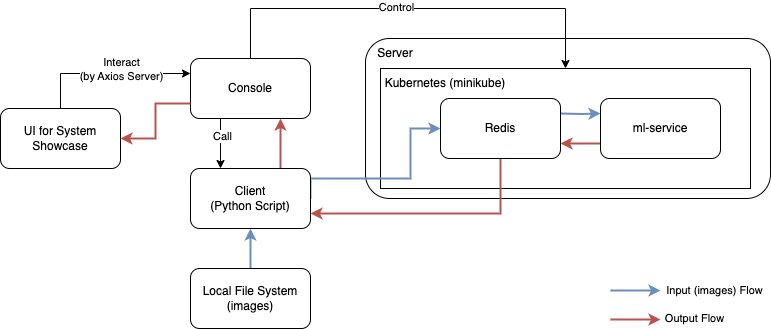

The diagram above was exported from draw.io. Its source (the exported page's mxGraphModel, read from the mxfile embedded in the PNG):
<mxGraphModel dx="1434" dy="905" grid="1" gridSize="10" guides="1" tooltips="1" connect="1" arrows="1" fold="1" page="1" pageScale="1" pageWidth="1654" pageHeight="1169" math="0" shadow="0">
  <root>
    <mxCell id="0" />
    <mxCell id="1" parent="0" />
    <mxCell id="JEBiCdebiQ--S-kvAmpC-8" value="" style="rounded=1;whiteSpace=wrap;html=1;" vertex="1" parent="1">
      <mxGeometry x="495" y="120" width="405" height="160" as="geometry" />
    </mxCell>
    <mxCell id="JEBiCdebiQ--S-kvAmpC-4" value="" style="rounded=0;whiteSpace=wrap;html=1;" vertex="1" parent="1">
      <mxGeometry x="510" y="150" width="370" height="120" as="geometry" />
    </mxCell>
    <mxCell id="JEBiCdebiQ--S-kvAmpC-28" style="edgeStyle=orthogonalEdgeStyle;rounded=0;orthogonalLoop=1;jettySize=auto;html=1;exitX=0;exitY=0.75;exitDx=0;exitDy=0;entryX=1;entryY=0.75;entryDx=0;entryDy=0;strokeWidth=2;fillColor=#f8cecc;strokeColor=#b85450;" edge="1" parent="1" source="JEBiCdebiQ--S-kvAmpC-1" target="JEBiCdebiQ--S-kvAmpC-3">
      <mxGeometry relative="1" as="geometry" />
    </mxCell>
    <mxCell id="JEBiCdebiQ--S-kvAmpC-1" value="ml-service" style="rounded=1;whiteSpace=wrap;html=1;" vertex="1" parent="1">
      <mxGeometry x="730" y="180" width="120" height="60" as="geometry" />
    </mxCell>
    <mxCell id="JEBiCdebiQ--S-kvAmpC-26" style="edgeStyle=orthogonalEdgeStyle;rounded=0;orthogonalLoop=1;jettySize=auto;html=1;exitX=1;exitY=0.5;exitDx=0;exitDy=0;entryX=0;entryY=0.25;entryDx=0;entryDy=0;strokeWidth=2;fillColor=#dae8fc;strokeColor=#6c8ebf;" edge="1" parent="1" target="JEBiCdebiQ--S-kvAmpC-1">
      <mxGeometry relative="1" as="geometry">
        <mxPoint x="690" y="195" as="sourcePoint" />
        <mxPoint x="780" y="195" as="targetPoint" />
      </mxGeometry>
    </mxCell>
    <mxCell id="JEBiCdebiQ--S-kvAmpC-32" style="edgeStyle=orthogonalEdgeStyle;rounded=0;orthogonalLoop=1;jettySize=auto;html=1;exitX=0.5;exitY=1;exitDx=0;exitDy=0;entryX=1;entryY=0.75;entryDx=0;entryDy=0;strokeWidth=2;fillColor=#f8cecc;strokeColor=#b85450;" edge="1" parent="1" source="JEBiCdebiQ--S-kvAmpC-3" target="JEBiCdebiQ--S-kvAmpC-7">
      <mxGeometry relative="1" as="geometry" />
    </mxCell>
    <mxCell id="JEBiCdebiQ--S-kvAmpC-3" value="Redis" style="rounded=1;whiteSpace=wrap;html=1;" vertex="1" parent="1">
      <mxGeometry x="570" y="180" width="120" height="60" as="geometry" />
    </mxCell>
    <mxCell id="JEBiCdebiQ--S-kvAmpC-5" value="Kubernetes (minikube)" style="text;html=1;align=center;verticalAlign=middle;whiteSpace=wrap;rounded=0;" vertex="1" parent="1">
      <mxGeometry x="480" y="150" width="190" height="30" as="geometry" />
    </mxCell>
    <mxCell id="JEBiCdebiQ--S-kvAmpC-11" style="edgeStyle=orthogonalEdgeStyle;rounded=0;orthogonalLoop=1;jettySize=auto;html=1;exitX=0.5;exitY=0;exitDx=0;exitDy=0;entryX=0.5;entryY=0;entryDx=0;entryDy=0;" edge="1" parent="1" source="JEBiCdebiQ--S-kvAmpC-6" target="JEBiCdebiQ--S-kvAmpC-4">
      <mxGeometry relative="1" as="geometry">
        <Array as="points">
          <mxPoint x="380" y="90" />
          <mxPoint x="695" y="90" />
        </Array>
      </mxGeometry>
    </mxCell>
    <mxCell id="JEBiCdebiQ--S-kvAmpC-12" value="Control" style="edgeLabel;html=1;align=center;verticalAlign=middle;resizable=0;points=[];" vertex="1" connectable="0" parent="JEBiCdebiQ--S-kvAmpC-11">
      <mxGeometry x="-0.0831" y="2" relative="1" as="geometry">
        <mxPoint as="offset" />
      </mxGeometry>
    </mxCell>
    <mxCell id="JEBiCdebiQ--S-kvAmpC-17" style="edgeStyle=orthogonalEdgeStyle;rounded=0;orthogonalLoop=1;jettySize=auto;html=1;exitX=0.25;exitY=1;exitDx=0;exitDy=0;entryX=0.25;entryY=0;entryDx=0;entryDy=0;" edge="1" parent="1" source="JEBiCdebiQ--S-kvAmpC-6" target="JEBiCdebiQ--S-kvAmpC-7">
      <mxGeometry relative="1" as="geometry" />
    </mxCell>
    <mxCell id="JEBiCdebiQ--S-kvAmpC-18" value="Call" style="edgeLabel;html=1;align=center;verticalAlign=middle;resizable=0;points=[];" vertex="1" connectable="0" parent="JEBiCdebiQ--S-kvAmpC-17">
      <mxGeometry x="-0.4" y="1" relative="1" as="geometry">
        <mxPoint y="2" as="offset" />
      </mxGeometry>
    </mxCell>
    <mxCell id="JEBiCdebiQ--S-kvAmpC-6" value="Console" style="rounded=1;whiteSpace=wrap;html=1;" vertex="1" parent="1">
      <mxGeometry x="320" y="140" width="120" height="60" as="geometry" />
    </mxCell>
    <mxCell id="JEBiCdebiQ--S-kvAmpC-21" style="edgeStyle=orthogonalEdgeStyle;rounded=0;orthogonalLoop=1;jettySize=auto;html=1;exitX=1;exitY=0.5;exitDx=0;exitDy=0;strokeWidth=2;fillColor=#dae8fc;strokeColor=#6c8ebf;" edge="1" parent="1" source="JEBiCdebiQ--S-kvAmpC-7" target="JEBiCdebiQ--S-kvAmpC-3">
      <mxGeometry relative="1" as="geometry">
        <Array as="points">
          <mxPoint x="540" y="260" />
          <mxPoint x="540" y="210" />
        </Array>
      </mxGeometry>
    </mxCell>
    <mxCell id="JEBiCdebiQ--S-kvAmpC-33" style="edgeStyle=orthogonalEdgeStyle;rounded=0;orthogonalLoop=1;jettySize=auto;html=1;exitX=0.75;exitY=0;exitDx=0;exitDy=0;entryX=0.75;entryY=1;entryDx=0;entryDy=0;strokeWidth=2;fillColor=#f8cecc;strokeColor=#b85450;" edge="1" parent="1" source="JEBiCdebiQ--S-kvAmpC-7" target="JEBiCdebiQ--S-kvAmpC-6">
      <mxGeometry relative="1" as="geometry" />
    </mxCell>
    <mxCell id="JEBiCdebiQ--S-kvAmpC-7" value="Client&lt;div&gt;(Python Script)&lt;/div&gt;" style="rounded=1;whiteSpace=wrap;html=1;" vertex="1" parent="1">
      <mxGeometry x="320" y="250" width="120" height="60" as="geometry" />
    </mxCell>
    <mxCell id="JEBiCdebiQ--S-kvAmpC-9" value="Server" style="text;html=1;align=center;verticalAlign=middle;whiteSpace=wrap;rounded=0;" vertex="1" parent="1">
      <mxGeometry x="480" y="120" width="90" height="30" as="geometry" />
    </mxCell>
    <mxCell id="JEBiCdebiQ--S-kvAmpC-13" style="edgeStyle=orthogonalEdgeStyle;rounded=0;orthogonalLoop=1;jettySize=auto;html=1;exitX=0.5;exitY=0;exitDx=0;exitDy=0;entryX=0;entryY=0.25;entryDx=0;entryDy=0;" edge="1" parent="1" source="JEBiCdebiQ--S-kvAmpC-10" target="JEBiCdebiQ--S-kvAmpC-6">
      <mxGeometry relative="1" as="geometry" />
    </mxCell>
    <mxCell id="JEBiCdebiQ--S-kvAmpC-15" value="Interact&lt;div&gt;(by Axios Server)&lt;/div&gt;" style="edgeLabel;html=1;align=center;verticalAlign=middle;resizable=0;points=[];" vertex="1" connectable="0" parent="JEBiCdebiQ--S-kvAmpC-13">
      <mxGeometry x="0.2167" y="1" relative="1" as="geometry">
        <mxPoint x="-5" y="-4" as="offset" />
      </mxGeometry>
    </mxCell>
    <mxCell id="JEBiCdebiQ--S-kvAmpC-10" value="UI for System Showcase" style="rounded=1;whiteSpace=wrap;html=1;" vertex="1" parent="1">
      <mxGeometry x="130" y="190" width="120" height="60" as="geometry" />
    </mxCell>
    <mxCell id="JEBiCdebiQ--S-kvAmpC-24" style="edgeStyle=orthogonalEdgeStyle;rounded=0;orthogonalLoop=1;jettySize=auto;html=1;exitX=0.5;exitY=0;exitDx=0;exitDy=0;strokeWidth=2;fillColor=#dae8fc;strokeColor=#6c8ebf;" edge="1" parent="1" source="JEBiCdebiQ--S-kvAmpC-23" target="JEBiCdebiQ--S-kvAmpC-7">
      <mxGeometry relative="1" as="geometry" />
    </mxCell>
    <mxCell id="JEBiCdebiQ--S-kvAmpC-23" value="Local File System (images)" style="rounded=1;whiteSpace=wrap;html=1;" vertex="1" parent="1">
      <mxGeometry x="320" y="350" width="120" height="60" as="geometry" />
    </mxCell>
    <mxCell id="JEBiCdebiQ--S-kvAmpC-34" style="edgeStyle=orthogonalEdgeStyle;rounded=0;orthogonalLoop=1;jettySize=auto;html=1;exitX=0;exitY=0.75;exitDx=0;exitDy=0;entryX=1;entryY=0.5;entryDx=0;entryDy=0;strokeWidth=2;fillColor=#f8cecc;strokeColor=#b85450;" edge="1" parent="1" source="JEBiCdebiQ--S-kvAmpC-6" target="JEBiCdebiQ--S-kvAmpC-10">
      <mxGeometry relative="1" as="geometry">
        <mxPoint x="420" y="260" as="sourcePoint" />
        <mxPoint x="420" y="210" as="targetPoint" />
      </mxGeometry>
    </mxCell>
    <mxCell id="JEBiCdebiQ--S-kvAmpC-35" style="edgeStyle=orthogonalEdgeStyle;rounded=0;orthogonalLoop=1;jettySize=auto;html=1;strokeWidth=2;fillColor=#f8cecc;strokeColor=#b85450;" edge="1" parent="1">
      <mxGeometry relative="1" as="geometry">
        <mxPoint x="740" y="401" as="sourcePoint" />
        <mxPoint x="790" y="401" as="targetPoint" />
      </mxGeometry>
    </mxCell>
    <mxCell id="JEBiCdebiQ--S-kvAmpC-36" style="edgeStyle=orthogonalEdgeStyle;rounded=0;orthogonalLoop=1;jettySize=auto;html=1;strokeWidth=2;fillColor=#dae8fc;strokeColor=#6c8ebf;" edge="1" parent="1">
      <mxGeometry relative="1" as="geometry">
        <mxPoint x="740" y="372" as="sourcePoint" />
        <mxPoint x="790" y="372" as="targetPoint" />
        <Array as="points">
          <mxPoint x="740" y="372" />
        </Array>
      </mxGeometry>
    </mxCell>
    <mxCell id="JEBiCdebiQ--S-kvAmpC-37" value="Input (images) Flow" style="edgeLabel;html=1;align=center;verticalAlign=middle;resizable=0;points=[];" vertex="1" connectable="0" parent="1">
      <mxGeometry x="850" y="370" as="geometry">
        <mxPoint x="-7" y="1" as="offset" />
      </mxGeometry>
    </mxCell>
    <mxCell id="JEBiCdebiQ--S-kvAmpC-38" value="Output Flow" style="edgeLabel;html=1;align=center;verticalAlign=middle;resizable=0;points=[];" vertex="1" connectable="0" parent="1">
      <mxGeometry x="830" y="398" as="geometry">
        <mxPoint x="-7" y="1" as="offset" />
      </mxGeometry>
    </mxCell>
  </root>
</mxGraphModel>